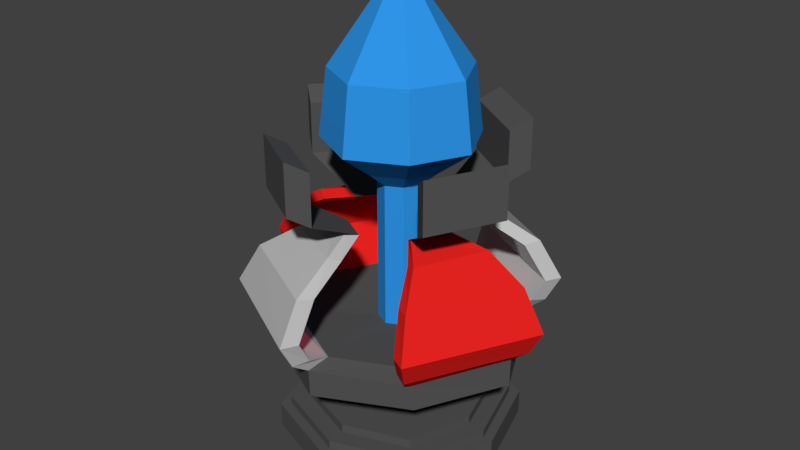 # Source: TurretBunkerV4.blend  (saved by Blender 2.80.75; exported with 4.5.12 LTS)
import bpy
from mathutils import Matrix  # noqa: F401  (used for matrix-valued properties, if any)

bpy.ops.wm.read_factory_settings(use_empty=True)
scene = bpy.context.scene
scene.name = 'Scene'

# ---- collections
col_collection_1 = bpy.data.collections.new('Collection 1'); scene.collection.children.link(col_collection_1)

# ---- materials (node trees are filled in below, after node groups)
mat_black = bpy.data.materials.new('Black')
mat_black.alpha_threshold = 0.0
mat_black.roughness = 0.5
mat_grey = bpy.data.materials.new('Grey')
mat_grey.alpha_threshold = 0.0
mat_grey.roughness = 0.5
mat_red = bpy.data.materials.new('Red')
mat_red.alpha_threshold = 0.0
mat_red.roughness = 0.5
mat_blue = bpy.data.materials.new('Blue')
mat_blue.alpha_threshold = 0.0
mat_blue.roughness = 0.5

# ---- material node trees
mat_black.use_nodes = True; mat_black.node_tree.nodes.clear()
_N = mat_black.node_tree.nodes; _L = mat_black.node_tree.links
n0 = _N.new('ShaderNodeOutputMaterial'); n0.name = 'Material Output'; n0.location = (300, 300)
n1 = _N.new('ShaderNodeBsdfPrincipled'); n1.name = 'Principled BSDF'; n1.location = (10, 300)
n1.width = 150
n1.subsurface_method = 'BURLEY'
n1.inputs[0].default_value = (0.08984, 0.08984, 0.08984, 1.0)
n1.inputs[2].default_value = 0.0
n1.inputs[3].default_value = 1.45
n1.inputs[9].default_value = (1.0, 1.0, 1.0)
n1.inputs[13].default_value = 0.0
n1.inputs[27].default_value = (0.0, 0.0, 0.0, 1.0)
n1.inputs[28].default_value = 1.0
_L.new(n1.outputs[0], n0.inputs[0])
n0.is_active_output = True
mat_grey.use_nodes = True; mat_grey.node_tree.nodes.clear()
_N = mat_grey.node_tree.nodes; _L = mat_grey.node_tree.links
n0 = _N.new('ShaderNodeOutputMaterial'); n0.name = 'Material Output'; n0.location = (300, 300)
n1 = _N.new('ShaderNodeBsdfPrincipled'); n1.name = 'Principled BSDF'; n1.location = (10, 300)
n1.width = 150
n1.subsurface_method = 'BURLEY'
n1.inputs[0].default_value = (0.5543, 0.5543, 0.5543, 1.0)
n1.inputs[2].default_value = 0.0
n1.inputs[3].default_value = 1.45
n1.inputs[9].default_value = (1.0, 1.0, 1.0)
n1.inputs[27].default_value = (0.0, 0.0, 0.0, 1.0)
n1.inputs[28].default_value = 1.0
_L.new(n1.outputs[0], n0.inputs[0])
n0.is_active_output = True
mat_red.use_nodes = True; mat_red.node_tree.nodes.clear()
_N = mat_red.node_tree.nodes; _L = mat_red.node_tree.links
n0 = _N.new('ShaderNodeOutputMaterial'); n0.name = 'Material Output'; n0.location = (300, 300)
n1 = _N.new('ShaderNodeBsdfPrincipled'); n1.name = 'Principled BSDF'; n1.location = (10, 300)
n1.width = 150
n1.subsurface_method = 'BURLEY'
n1.inputs[0].default_value = (0.8, 0.01734, 0.01452, 1.0)
n1.inputs[2].default_value = 0.0
n1.inputs[3].default_value = 1.45
n1.inputs[9].default_value = (1.0, 1.0, 1.0)
n1.inputs[13].default_value = 0.0
n1.inputs[27].default_value = (0.0, 0.0, 0.0, 1.0)
n1.inputs[28].default_value = 1.0
_L.new(n1.outputs[0], n0.inputs[0])
n0.is_active_output = True
mat_blue.use_nodes = True; mat_blue.node_tree.nodes.clear()
_N = mat_blue.node_tree.nodes; _L = mat_blue.node_tree.links
n0 = _N.new('ShaderNodeOutputMaterial'); n0.name = 'Material Output'; n0.location = (300, 300)
n1 = _N.new('ShaderNodeBsdfDiffuse'); n1.name = 'Diffuse BSDF'; n1.location = (10, 300)
n1.inputs[0].default_value = (0.02849, 0.301, 0.8, 1.0)
_L.new(n1.outputs[0], n0.inputs[0])
n0.is_active_output = True

# ---- world
world_world = bpy.data.worlds.new('World'); scene.world = world_world
world_world.color = (0.05088, 0.05088, 0.05088)
world_world.use_sun_shadow = False
world_world.sun_shadow_jitter_overblur = 0.0
world_world.cycles.sampling_method = 'MANUAL'

# ---- meshes
me_cube = bpy.data.meshes.new('Cube')
me_cube.from_pydata([(-1.0, -1.0, 1.152), (-1.0, 1.0, 1.152), (1.0, -1.0, 1.152), (1.0, 1.0, 1.152), (0.0, 1.5, 1.152), (0.0, -1.5, 1.152), (-1.5, 0.0, 1.152), (1.5, 0.0, 1.152), (0.0, 0.0, 1.152), (-0.9849, 1.016, 1.454), (1.022, 0.977, 1.454), (0.9765, -1.026, 1.454), (0.005897, -1.517, 1.48), (-0.007859, 1.503, 1.48), (1.503, 0.003665, 1.48), (-1.511, -0.01376, 1.48), (-1.024, -0.9908, 1.454), (-0.1844, 0.1844, 1.464), (0.1844, 0.1844, 1.464), (0.1844, -0.1844, 1.464), (0.0, -0.2766, 1.464), (0.0, 0.2766, 1.464), (0.2766, 0.0, 1.464), (-0.2766, 0.0, 1.464), (-0.1844, -0.1844, 1.464), (-0.3342, 0.3342, 3.345), (0.3342, 0.3342, 3.345), (0.3342, -0.3342, 3.345), (0.0, -0.5013, 3.345), (0.0, 0.5013, 3.345), (0.5013, -7.633e-10, 3.345), (-0.5013, -7.633e-10, 3.345), (-0.3342, -0.3342, 3.345), (-0.6076, 0.6076, 3.665), (0.6076, 0.6076, 3.665), (0.6076, -0.6076, 3.665), (0.0, -0.9113, 3.665), (0.0, 0.9113, 3.665), (0.9113, -7.633e-10, 3.665), (-0.9113, -7.633e-10, 3.665), (-0.6076, -0.6076, 3.665), (-0.1735, 0.1735, 5.167), (0.1735, 0.1735, 5.167), (0.1735, -0.1735, 5.167), (0.0, -0.2603, 5.167), (0.0, 0.2603, 5.167), (0.2603, -7.633e-10, 5.167), (-0.2603, -7.633e-10, 5.167), (-0.1735, -0.1735, 5.167), (-0.5421, 0.5421, 4.416), (0.0, 0.8131, 4.416), (0.0, -0.8131, 4.416), (-0.5421, -0.5421, 4.416), (0.5421, 0.5421, 4.416), (0.8131, -2.706e-10, 4.416), (0.5421, -0.5421, 4.416), (-0.8131, -2.706e-10, 4.416), (-0.7869, 0.8555, 1.51), (0.8614, 0.7791, 1.51), (0.7786, -0.8656, 1.51), (0.04258, -1.257, 1.536), (-0.04454, 1.243, 1.536), (1.243, 0.04035, 1.536), (-1.251, -0.05044, 1.536), (-0.8634, -0.7928, 1.51), (0.0, 0.0, 1.152), (-1.897, -0.02751, 1.942), (-1.637, -0.02751, 2.393), (-1.178, -0.02751, 2.668), (-0.7517, 0.08001, 2.787), (-1.736, -0.02751, 1.648), (-1.157, 1.356, 1.921), (-1.027, 1.131, 2.372), (-0.7976, 0.7334, 2.647), (-0.5268, 0.4483, 2.765), (-1.077, 1.217, 1.627), (-0.01572, 1.881, 1.942), (-0.01572, 1.621, 2.393), (-0.01572, 1.162, 2.668), (0.09195, 0.7352, 2.787), (-0.01572, 1.721, 1.648), (1.368, 1.141, 1.921), (1.143, 1.011, 2.372), (0.7452, 0.7819, 2.647), (0.4602, 0.5104, 2.765), (1.229, 1.061, 1.627), (0.01179, -1.909, 1.942), (0.01179, -1.649, 2.393), (0.01179, -1.19, 2.668), (-0.09646, -0.7636, 2.787), (0.01179, -1.748, 1.648), (-1.372, -1.169, 1.921), (-1.147, -1.039, 2.372), (-0.7491, -0.8094, 2.647), (-0.4648, -0.5387, 2.765), (-1.233, -1.089, 1.627), (1.88, 0.00733, 1.942), (1.62, 0.00733, 2.393), (1.161, 0.00733, 2.668), (0.7356, -0.09932, 2.787), (1.72, 0.00733, 1.648), (1.141, -1.376, 1.921), (1.01, -1.151, 2.372), (0.7809, -0.7536, 2.647), (0.5107, -0.4676, 2.765), (1.06, -1.237, 1.627), (0.0, 0.0, 0.9517), (-1.72, -0.1215, 1.941), (-1.472, -0.1172, 2.364), (-1.044, -0.1038, 2.615), (-0.657, 0.001928, 2.721), (-1.57, -0.1127, 1.678), (-0.9806, 1.262, 1.921), (-0.8619, 1.041, 2.344), (-0.6615, 0.6561, 2.595), (-0.4322, 0.3702, 2.699), (-0.9107, 1.132, 1.657), (-0.1097, 1.705, 1.941), (-0.1054, 1.457, 2.364), (-0.09198, 1.028, 2.615), (0.01387, 0.6406, 2.721), (-0.1009, 1.554, 1.678), (1.274, 0.9649, 1.921), (1.053, 0.8462, 2.344), (0.6679, 0.6458, 2.595), (0.3822, 0.4157, 2.699), (1.144, 0.8949, 1.657), (0.1057, -1.732, 1.941), (0.1015, -1.484, 2.364), (0.08806, -1.056, 2.615), (-0.01838, -0.669, 2.721), (0.097, -1.582, 1.678), (-1.278, -0.9924, 1.921), (-1.056, -0.8737, 2.344), (-0.6719, -0.6733, 2.595), (-0.3867, -0.4441, 2.699), (-1.148, -0.9225, 1.657), (1.704, 0.1013, 1.941), (1.456, 0.09705, 2.364), (1.028, 0.0836, 2.615), (0.6409, -0.02124, 2.721), (1.553, 0.09254, 1.678), (0.9639, -1.282, 1.921), (0.8452, -1.061, 2.344), (0.6448, -0.6763, 2.595), (0.4161, -0.3895, 2.699), (0.894, -1.152, 1.657), (-1.52, 0.1746, 3.194), (-1.064, 0.9219, 3.151), (0.1919, 1.504, 3.194), (0.9392, 1.048, 3.151), (-0.1904, -1.537, 3.194), (-0.9377, -1.081, 3.151), (1.498, -0.1893, 3.194), (1.042, -0.9366, 3.151), (-1.328, 0.01618, 3.06), (-0.8716, 0.7635, 3.017), (0.03344, 1.312, 3.06), (0.7807, 0.8558, 3.017), (-0.03199, -1.345, 3.06), (-0.7793, -0.8889, 3.017), (1.306, -0.03082, 3.06), (0.8495, -0.7781, 3.017), (-1.52, 0.1746, 3.795), (-1.064, 0.9219, 3.752), (0.1919, 1.504, 3.795), (0.9392, 1.048, 3.752), (-0.1904, -1.537, 3.795), (-0.9377, -1.081, 3.752), (1.498, -0.1893, 3.795), (1.042, -0.9366, 3.752), (-1.328, 0.01618, 3.661), (-0.8716, 0.7635, 3.618), (0.03344, 1.312, 3.661), (0.7807, 0.8558, 3.618), (-0.03199, -1.345, 3.661), (-0.7793, -0.8889, 3.618), (1.306, -0.03082, 3.661), (0.8495, -0.7781, 3.618), (0.1844, -0.1844, 3.15), (0.0, -0.2766, 3.15), (0.2766, 0.0, 3.15), (-0.2766, 0.0, 3.15), (-0.1844, 0.1844, 3.15), (-0.1844, -0.1844, 3.15), (0.0, 0.2766, 3.15), (0.1844, 0.1844, 3.15)], [], [(8, 7, 2, 5), (6, 8, 5, 0), (1, 4, 8, 6), (4, 3, 7, 8), (6, 15, 9, 1), (4, 13, 10, 3), (7, 14, 11, 2), (5, 12, 16, 0), (2, 11, 12, 5), (1, 9, 13, 4), (3, 10, 14, 7), (0, 16, 15, 6), (59, 11, 12, 60), (58, 10, 14, 62), (57, 9, 13, 61), (64, 16, 15, 63), (180, 179, 27, 28), (179, 181, 30, 27), (183, 182, 31, 25), (182, 184, 32, 31), (185, 183, 25, 29), (184, 180, 28, 32), (186, 185, 29, 26), (181, 186, 26, 30), (30, 26, 34, 38), (28, 27, 35, 36), (27, 30, 38, 35), (25, 31, 39, 33), (31, 32, 40, 39), (29, 25, 33, 37), (32, 28, 36, 40), (26, 29, 37, 34), (50, 49, 41, 45), (52, 51, 44, 48), (53, 50, 45, 42), (54, 53, 42, 46), (51, 55, 43, 44), (55, 54, 46, 43), (49, 56, 47, 41), (56, 52, 48, 47), (47, 48, 44, 43, 46, 42, 45, 41), (39, 40, 52, 56), (33, 39, 56, 49), (35, 38, 54, 55), (36, 35, 55, 51), (38, 34, 53, 54), (34, 37, 50, 53), (40, 36, 51, 52), (37, 33, 49, 50), (23, 63, 64, 24), (24, 64, 60, 20), (20, 60, 59, 19), (19, 59, 62, 22), (22, 62, 58, 18), (18, 58, 61, 21), (21, 61, 57, 17), (17, 57, 63, 23), (68, 69, 74, 73), (67, 68, 73, 72), (66, 67, 72, 71), (70, 66, 71, 75), (15, 70, 75, 9), (78, 79, 84, 83), (77, 78, 83, 82), (76, 77, 82, 81), (80, 76, 81, 85), (13, 80, 85, 10), (88, 89, 94, 93), (87, 88, 93, 92), (86, 87, 92, 91), (90, 86, 91, 95), (12, 90, 95, 16), (98, 99, 104, 103), (97, 98, 103, 102), (96, 97, 102, 101), (100, 96, 101, 105), (14, 100, 105, 11), (109, 114, 115, 110), (108, 113, 114, 109), (107, 112, 113, 108), (111, 116, 112, 107), (63, 57, 116, 111), (119, 124, 125, 120), (118, 123, 124, 119), (117, 122, 123, 118), (121, 126, 122, 117), (61, 58, 126, 121), (129, 134, 135, 130), (128, 133, 134, 129), (127, 132, 133, 128), (131, 136, 132, 127), (60, 64, 136, 131), (139, 144, 145, 140), (138, 143, 144, 139), (137, 142, 143, 138), (141, 146, 142, 137), (62, 59, 146, 141), (66, 70, 111, 107), (67, 66, 107, 108), (68, 67, 108, 109), (69, 68, 109, 110), (70, 15, 63, 111), (75, 71, 112, 116), (71, 72, 113, 112), (72, 73, 114, 113), (73, 74, 115, 114), (9, 75, 116, 57), (145, 104, 154, 162), (15, 9, 57, 63), (76, 80, 121, 117), (77, 76, 117, 118), (78, 77, 118, 119), (79, 78, 119, 120), (80, 13, 61, 121), (85, 81, 122, 126), (81, 82, 123, 122), (82, 83, 124, 123), (83, 84, 125, 124), (10, 85, 126, 58), (79, 120, 157, 149), (13, 10, 58, 61), (86, 90, 131, 127), (87, 86, 127, 128), (88, 87, 128, 129), (89, 88, 129, 130), (90, 12, 60, 131), (95, 91, 132, 136), (91, 92, 133, 132), (92, 93, 134, 133), (93, 94, 135, 134), (16, 95, 136, 64), (125, 84, 150, 158), (12, 16, 64, 60), (96, 100, 141, 137), (97, 96, 137, 138), (98, 97, 138, 139), (99, 98, 139, 140), (100, 14, 62, 141), (105, 101, 142, 146), (101, 102, 143, 142), (102, 103, 144, 143), (103, 104, 145, 144), (11, 105, 146, 59), (89, 130, 159, 151), (14, 11, 59, 62), (154, 153, 169, 170), (149, 157, 173, 165), (152, 151, 167, 168), (156, 148, 164, 172), (94, 89, 151, 152), (140, 145, 162, 161), (115, 74, 148, 156), (104, 99, 153, 154), (110, 115, 156, 155), (99, 140, 161, 153), (120, 125, 158, 157), (84, 79, 149, 150), (130, 135, 160, 159), (74, 69, 147, 148), (69, 110, 155, 147), (135, 94, 152, 160), (164, 163, 171, 172), (166, 165, 173, 174), (168, 167, 175, 176), (170, 169, 177, 178), (158, 150, 166, 174), (155, 156, 172, 171), (151, 159, 175, 167), (157, 158, 174, 173), (160, 152, 168, 176), (159, 160, 176, 175), (153, 161, 177, 169), (161, 162, 178, 177), (148, 147, 163, 164), (162, 154, 170, 178), (147, 155, 171, 163), (150, 149, 165, 166), (22, 18, 186, 181), (18, 21, 185, 186), (24, 20, 180, 184), (21, 17, 183, 185), (23, 24, 184, 182), (17, 23, 182, 183), (19, 22, 181, 179), (20, 19, 179, 180)])
me_cube.polygons.foreach_set('material_index', [0, 0, 0, 0, 0, 0, 0, 0, 0, 0, 0, 0, 0, 0, 0, 0, 3, 3, 3, 3, 3, 3, 3, 3, 3, 3, 3, 3, 3, 3, 3, 3, 3, 3, 3, 3, 3, 3, 3, 3, 3, 3, 3, 3, 3, 3, 3, 3, 3, 0, 0, 0, 0, 0, 0, 0, 0, 2, 2, 2, 2, 2, 1, 1, 1, 1, 1, 1, 1, 1, 1, 1, 2, 2, 2, 2, 2, 2, 2, 2, 2, 2, 1, 1, 1, 1, 1, 1, 1, 1, 1, 1, 2, 2, 2, 2, 2, 2, 2, 2, 2, 2, 2, 2, 2, 2, 2, 0, 2, 1, 1, 1, 1, 1, 1, 1, 1, 1, 1, 0, 1, 1, 1, 1, 1, 1, 1, 1, 1, 1, 1, 0, 1, 2, 2, 2, 2, 2, 2, 2, 2, 2, 2, 0, 2, 0, 0, 0, 0, 0, 0, 0, 0, 0, 0, 0, 0, 0, 0, 0, 0, 0, 0, 0, 0, 0, 0, 0, 0, 0, 0, 0, 0, 0, 0, 0, 0, 3, 3, 3, 3, 3, 3, 3, 3])
me_cube.materials.append(mat_black)
me_cube.materials.append(mat_grey)
me_cube.materials.append(mat_red)
me_cube.materials.append(mat_blue)
me_cube.use_remesh_preserve_volume = False
me_cube.use_remesh_preserve_attributes = False
me_cube.use_mirror_vertex_groups = False
me_cube.update()
me_cube_001 = bpy.data.meshes.new('Cube.001')
me_cube_001.from_pydata([(-1.0, -1.0, 0.005188), (-1.0, -1.0, 1.191), (-1.0, 1.0, 0.005188), (-1.0, 1.0, 1.191), (1.0, -1.0, 0.005188), (1.0, -1.0, 1.191), (1.0, 1.0, 0.005188), (1.0, 1.0, 1.191), (-1.309, 0.0, 0.005188), (-1.309, 0.0, 1.191), (1.309, 0.0, 0.005188), (1.309, 0.0, 1.191), (0.0, 1.357, 0.005188), (0.0, 1.357, 1.191), (0.0, -1.357, 0.005188), (0.0, -1.357, 1.191), (-0.9113, -0.9113, 1.191), (0.0, 0.0, 0.005188), (-0.9113, 0.9113, 1.191), (0.9113, -0.9113, 1.191), (0.9113, 0.9113, 1.191), (-1.193, 0.0, 1.191), (1.193, 0.0, 1.191), (0.0, 1.237, 1.191), (0.0, -1.237, 1.191), (-0.9113, -0.9113, 1.59), (-0.9113, 0.9113, 1.59), (0.9113, -0.9113, 1.59), (0.9113, 0.9113, 1.59), (-1.193, 0.0, 1.59), (1.193, 0.0, 1.59), (0.0, 1.237, 1.59), (0.0, -1.237, 1.59), (-0.7578, -0.7578, 1.59), (-0.7578, 0.7578, 1.59), (0.7578, -0.7578, 1.59), (0.7578, 0.7578, 1.59), (-0.992, 0.0, 1.59), (0.992, 0.0, 1.59), (0.0, 1.028, 1.59), (0.0, -1.028, 1.59), (-0.7578, -0.7578, 1.995), (-0.7578, 0.7578, 1.995), (0.7578, -0.7578, 1.995), (0.7578, 0.7578, 1.995), (-0.992, 0.0, 1.995), (0.992, 0.0, 1.995), (0.0, 1.028, 1.995), (0.0, -1.028, 1.995), (-0.3628, -0.3628, 5.586), (-0.3628, 0.3628, 5.586), (0.3628, -0.3628, 5.586), (0.3628, 0.3628, 5.586), (-0.475, 0.0, 5.586), (0.475, 0.0, 5.586), (0.0, 0.4923, 5.586), (0.0, -0.4923, 5.586), (0.0, -0.4923, 1.995), (0.0, 0.4923, 1.995), (0.475, 0.0, 1.995), (-0.475, 0.0, 1.995), (0.3628, 0.3628, 1.995), (0.3628, -0.3628, 1.995), (-0.3628, 0.3628, 1.995), (-0.3628, -0.3628, 1.995)], [], [(8, 9, 3, 2), (12, 13, 7, 6), (10, 11, 5, 4), (14, 15, 1, 0), (17, 10, 4, 14), (11, 7, 20, 22), (5, 11, 22, 19), (12, 6, 10, 17), (6, 7, 11, 10), (0, 1, 9, 8), (2, 12, 17, 8), (13, 3, 18, 23), (15, 5, 19, 24), (8, 17, 14, 0), (4, 5, 15, 14), (2, 3, 13, 12), (9, 1, 16, 21), (3, 9, 21, 18), (1, 15, 24, 16), (7, 13, 23, 20), (23, 18, 26, 31), (21, 16, 25, 29), (18, 21, 29, 26), (24, 19, 27, 32), (19, 22, 30, 27), (22, 20, 28, 30), (16, 24, 32, 25), (20, 23, 31, 28), (26, 29, 37, 34), (27, 30, 38, 35), (31, 26, 34, 39), (29, 25, 33, 37), (28, 31, 39, 36), (25, 32, 40, 33), (32, 27, 35, 40), (30, 28, 36, 38), (40, 35, 43, 48), (38, 36, 44, 46), (34, 37, 45, 42), (35, 38, 46, 43), (39, 34, 42, 47), (37, 33, 41, 45), (36, 39, 47, 44), (33, 40, 48, 41), (58, 63, 50, 55), (63, 60, 53, 50), (60, 64, 49, 53), (64, 57, 56, 49), (62, 59, 54, 51), (59, 61, 52, 54), (57, 62, 51, 56), (45, 41, 64, 60), (43, 46, 59, 62), (44, 47, 58, 61), (48, 43, 62, 57), (46, 44, 61, 59), (42, 45, 60, 63), (41, 48, 57, 64), (61, 58, 55, 52), (47, 42, 63, 58)])
me_cube_001.materials.append(mat_black)
me_cube_001.use_remesh_preserve_volume = False
me_cube_001.use_remesh_preserve_attributes = False
me_cube_001.use_mirror_vertex_groups = False
me_cube_001.update()

# ---- objects
ob_bunkerv4_top = bpy.data.objects.new('BunkerV4_top', me_cube)
ob_bunkerv4_bottom = bpy.data.objects.new('BunkerV4_bottom', me_cube_001)

# ---- transforms, parenting, visibility, modifiers, constraints
ob_bunkerv4_top.location = (0.0, 0.0, 0.0)
ob_bunkerv4_top.lineart.crease_threshold = 0.0
ob_bunkerv4_bottom.location = (0.0, 0.0, 0.0)
ob_bunkerv4_bottom.scale = (1.0, 1.0, 0.25)
ob_bunkerv4_bottom.lineart.crease_threshold = 0.0

# ---- collection membership
col_collection_1.objects.link(ob_bunkerv4_top)
col_collection_1.objects.link(ob_bunkerv4_bottom)

# ---- scene / render settings (as saved in the file)
scene.frame_start = 1; scene.frame_end = 250; scene.frame_set(1)
scene.render.engine = 'CYCLES'
scene.render.resolution_percentage = 50
scene.render.dither_intensity = 0.0
scene.cycles.use_denoising = False
scene.cycles.samples = 128
scene.cycles.sampling_pattern = 'TABULATED_SOBOL'
scene.cycles.use_adaptive_sampling = False
scene.cycles.use_light_tree = False
scene.cycles.blur_glossy = 0.0
scene.cycles.sample_clamp_indirect = 0.0
scene.view_settings.view_transform = 'Standard'
bpy.context.view_layer.update()

# ---- added for rendering (the .blend has no active camera and no usable light): camera, sun
cam_auto = bpy.data.cameras.new('AutoCamera')
cam_auto.lens = 50.0
cam_auto.sensor_width = 36.0
cam_auto.clip_end = 1000.0
ob_auto_camera = bpy.data.objects.new('AutoCamera', cam_auto)
scene.collection.objects.link(ob_auto_camera)
ob_auto_camera.location = (6.87287, -8.27121, 8.08916)
ob_auto_camera.rotation_euler = (1.09748, -7.21219e-08, 0.694738)
scene.camera = ob_auto_camera
light_auto_sun = bpy.data.lights.new('AutoSun', 'SUN')
light_auto_sun.energy = 3.0
light_auto_sun.angle = 0.0523599
ob_auto_sun = bpy.data.objects.new('AutoSun', light_auto_sun)
scene.collection.objects.link(ob_auto_sun)
ob_auto_sun.rotation_euler = (0.872665, 0.174533, 0.523599)
bpy.context.view_layer.update()
